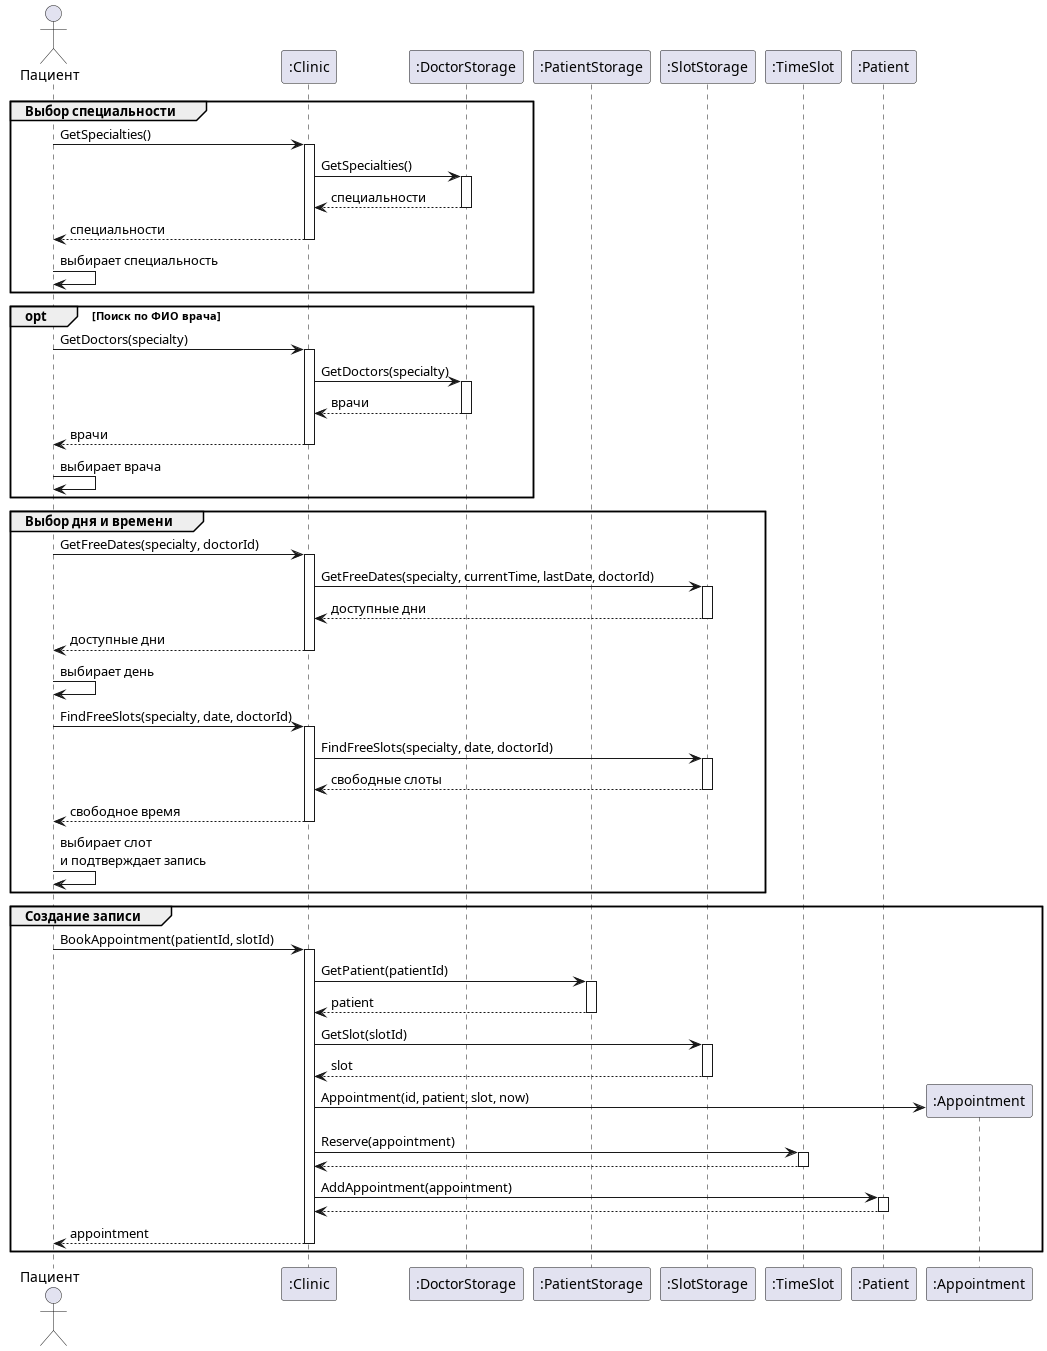

The diagram above was rendered by PlantUML. Its source (embedded in the PNG):
@startuml booking-sequence
actor Пациент
participant ":Clinic" as C
participant ":DoctorStorage" as DS
participant ":PatientStorage" as PS
participant ":SlotStorage" as SS
participant ":TimeSlot" as Slot
participant ":Patient" as P
participant ":Appointment" as A

group Выбор специальности
  Пациент -> C ++ : GetSpecialties()
  C -> DS ++ : GetSpecialties()
  DS --> C -- : специальности
  C --> Пациент -- : специальности
  Пациент -> Пациент : выбирает специальность
end

opt Поиск по ФИО врача
  Пациент -> C ++ : GetDoctors(specialty)
  C -> DS ++ : GetDoctors(specialty)
  DS --> C -- : врачи
  C --> Пациент -- : врачи
  Пациент -> Пациент : выбирает врача
end

group Выбор дня и времени
  Пациент -> C ++ : GetFreeDates(specialty, doctorId)
  C -> SS ++ : GetFreeDates(specialty, currentTime, lastDate, doctorId)
  SS --> C -- : доступные дни
  C --> Пациент -- : доступные дни
  Пациент -> Пациент : выбирает день

  Пациент -> C ++ : FindFreeSlots(specialty, date, doctorId)
  C -> SS ++ : FindFreeSlots(specialty, date, doctorId)
  SS --> C -- : свободные слоты
  C --> Пациент -- : свободное время
  Пациент -> Пациент : выбирает слот\nи подтверждает запись
end

group Создание записи
  Пациент -> C ++ : BookAppointment(patientId, slotId)
  C -> PS ++ : GetPatient(patientId)
  PS --> C -- : patient
  C -> SS ++ : GetSlot(slotId)
  SS --> C -- : slot
  C -> A ** : Appointment(id, patient, slot, now)
  C -> Slot ++ : Reserve(appointment)
  Slot --> C --
  C -> P ++ : AddAppointment(appointment)
  P --> C --
  C --> Пациент -- : appointment
end

@enduml